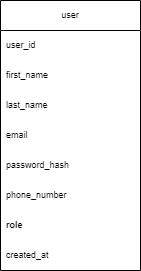

The diagram above was exported from draw.io. Its source (the exported page's mxGraphModel, read from the mxfile embedded in the PNG):
<mxGraphModel dx="1034" dy="570" grid="1" gridSize="10" guides="1" tooltips="1" connect="1" arrows="1" fold="1" page="1" pageScale="1" pageWidth="827" pageHeight="1169" math="0" shadow="0">
  <root>
    <mxCell id="0" />
    <mxCell id="1" parent="0" />
    <mxCell id="NoaY2cB8Q0Uq_gfcfjKW-1" value="user" style="swimlane;fontStyle=0;childLayout=stackLayout;horizontal=1;startSize=30;horizontalStack=0;resizeParent=1;resizeParentMax=0;resizeLast=0;collapsible=1;marginBottom=0;whiteSpace=wrap;html=1;align=center;fontSize=9;fontColor=default;labelBackgroundColor=none;" vertex="1" parent="1">
      <mxGeometry x="30" y="70" width="140" height="270" as="geometry" />
    </mxCell>
    <mxCell id="NoaY2cB8Q0Uq_gfcfjKW-2" value="&lt;span style=&quot;box-sizing: border-box; font-family: Poppins, sans-serif;&quot;&gt;&lt;font&gt;user_id&lt;/font&gt;&lt;/span&gt;" style="text;strokeColor=none;fillColor=none;align=left;verticalAlign=middle;spacingLeft=4;spacingRight=4;overflow=hidden;points=[[0,0.5],[1,0.5]];portConstraint=eastwest;rotatable=0;whiteSpace=wrap;html=1;fontStyle=0;fontSize=9;fontColor=default;labelBackgroundColor=none;" vertex="1" parent="NoaY2cB8Q0Uq_gfcfjKW-1">
      <mxGeometry y="30" width="140" height="30" as="geometry" />
    </mxCell>
    <mxCell id="NoaY2cB8Q0Uq_gfcfjKW-6" value="&lt;span style=&quot;font-family: Poppins, sans-serif;&quot;&gt;first_name&lt;/span&gt;" style="text;strokeColor=none;fillColor=none;align=left;verticalAlign=middle;spacingLeft=4;spacingRight=4;overflow=hidden;points=[[0,0.5],[1,0.5]];portConstraint=eastwest;rotatable=0;whiteSpace=wrap;html=1;fontStyle=0;fontSize=9;fontColor=default;labelBackgroundColor=none;" vertex="1" parent="NoaY2cB8Q0Uq_gfcfjKW-1">
      <mxGeometry y="60" width="140" height="30" as="geometry" />
    </mxCell>
    <mxCell id="NoaY2cB8Q0Uq_gfcfjKW-5" value="&lt;span style=&quot;box-sizing: border-box; font-family: Poppins, sans-serif;&quot;&gt;last_name&lt;/span&gt;" style="text;strokeColor=none;fillColor=none;align=left;verticalAlign=middle;spacingLeft=4;spacingRight=4;overflow=hidden;points=[[0,0.5],[1,0.5]];portConstraint=eastwest;rotatable=0;whiteSpace=wrap;html=1;fontStyle=0;fontSize=9;fontColor=default;labelBackgroundColor=none;" vertex="1" parent="NoaY2cB8Q0Uq_gfcfjKW-1">
      <mxGeometry y="90" width="140" height="30" as="geometry" />
    </mxCell>
    <mxCell id="NoaY2cB8Q0Uq_gfcfjKW-3" value="&lt;span style=&quot;box-sizing: border-box; font-family: Poppins, sans-serif;&quot;&gt;email&lt;/span&gt;" style="text;strokeColor=none;fillColor=none;align=left;verticalAlign=middle;spacingLeft=4;spacingRight=4;overflow=hidden;points=[[0,0.5],[1,0.5]];portConstraint=eastwest;rotatable=0;whiteSpace=wrap;html=1;fontStyle=0;fontSize=9;fontColor=default;labelBackgroundColor=none;" vertex="1" parent="NoaY2cB8Q0Uq_gfcfjKW-1">
      <mxGeometry y="120" width="140" height="30" as="geometry" />
    </mxCell>
    <mxCell id="NoaY2cB8Q0Uq_gfcfjKW-4" value="&lt;div&gt;&lt;span style=&quot;box-sizing: border-box; font-family: Poppins, sans-serif;&quot;&gt;password_hash&lt;/span&gt;&lt;/div&gt;" style="text;strokeColor=none;fillColor=none;align=left;verticalAlign=middle;spacingLeft=4;spacingRight=4;overflow=hidden;points=[[0,0.5],[1,0.5]];portConstraint=eastwest;rotatable=0;whiteSpace=wrap;html=1;fontStyle=0;fontSize=9;fontColor=default;labelBackgroundColor=none;" vertex="1" parent="NoaY2cB8Q0Uq_gfcfjKW-1">
      <mxGeometry y="150" width="140" height="30" as="geometry" />
    </mxCell>
    <mxCell id="NoaY2cB8Q0Uq_gfcfjKW-7" value="&lt;span style=&quot;box-sizing: border-box; font-family: Poppins, sans-serif;&quot;&gt;phone_number&lt;/span&gt;" style="text;strokeColor=none;fillColor=none;align=left;verticalAlign=middle;spacingLeft=4;spacingRight=4;overflow=hidden;points=[[0,0.5],[1,0.5]];portConstraint=eastwest;rotatable=0;whiteSpace=wrap;html=1;fontStyle=0;fontSize=9;fontColor=default;labelBackgroundColor=none;" vertex="1" parent="NoaY2cB8Q0Uq_gfcfjKW-1">
      <mxGeometry y="180" width="140" height="30" as="geometry" />
    </mxCell>
    <mxCell id="NoaY2cB8Q0Uq_gfcfjKW-8" value="&lt;strong style=&quot;box-sizing: border-box; font-family: Poppins, sans-serif; font-style: normal; font-variant-ligatures: normal; font-variant-caps: normal; letter-spacing: normal; orphans: 2; text-align: left; text-indent: 0px; text-transform: none; widows: 2; word-spacing: 0px; -webkit-text-stroke-width: 0px; white-space: normal; text-decoration-thickness: initial; text-decoration-style: initial; text-decoration-color: initial;&quot;&gt;role&lt;/strong&gt;" style="text;strokeColor=none;fillColor=none;align=left;verticalAlign=middle;spacingLeft=4;spacingRight=4;overflow=hidden;points=[[0,0.5],[1,0.5]];portConstraint=eastwest;rotatable=0;whiteSpace=wrap;html=1;fontStyle=0;fontSize=9;fontColor=default;labelBackgroundColor=none;" vertex="1" parent="NoaY2cB8Q0Uq_gfcfjKW-1">
      <mxGeometry y="210" width="140" height="30" as="geometry" />
    </mxCell>
    <mxCell id="NoaY2cB8Q0Uq_gfcfjKW-9" value="&lt;span style=&quot;box-sizing: border-box; font-family: Poppins, sans-serif;&quot;&gt;created_at&lt;/span&gt;" style="text;strokeColor=none;fillColor=none;align=left;verticalAlign=middle;spacingLeft=4;spacingRight=4;overflow=hidden;points=[[0,0.5],[1,0.5]];portConstraint=eastwest;rotatable=0;whiteSpace=wrap;html=1;fontStyle=0;fontSize=9;fontColor=default;labelBackgroundColor=none;" vertex="1" parent="NoaY2cB8Q0Uq_gfcfjKW-1">
      <mxGeometry y="240" width="140" height="30" as="geometry" />
    </mxCell>
  </root>
</mxGraphModel>